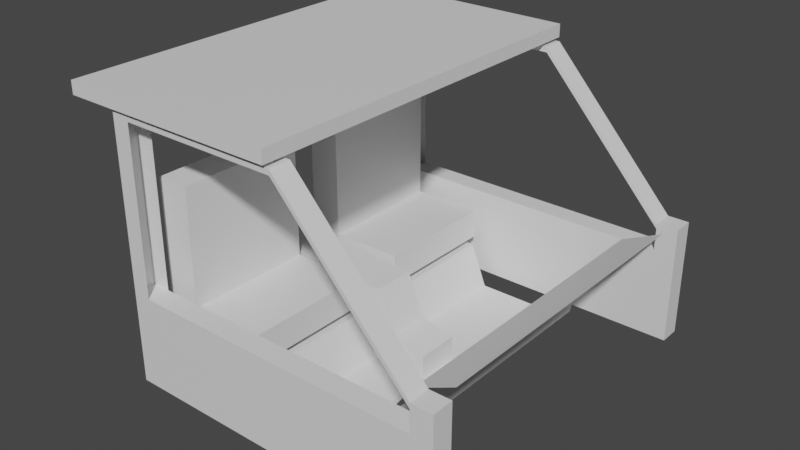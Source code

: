 # Source: ElpWhip_Mesh.blend  (saved by Blender 3.6.13; exported with 4.5.12 LTS)
import bpy
from mathutils import Matrix  # noqa: F401  (used for matrix-valued properties, if any)

bpy.ops.wm.read_factory_settings(use_empty=True)
scene = bpy.context.scene
scene.name = 'Scene'

# ---- collections
col_collection = bpy.data.collections.new('Collection'); scene.collection.children.link(col_collection)

# ---- materials (node trees are filled in below, after node groups)
mat_material = bpy.data.materials.new('Material')
mat_material.alpha_threshold = 0.0
mat_material.use_transparent_shadow = False
mat_material.roughness = 0.5
mat_material.line_color = (0.0, 0.0, 0.0, 1.0)

# ---- material node trees
mat_material.use_nodes = True; mat_material.node_tree.nodes.clear()
_N = mat_material.node_tree.nodes; _L = mat_material.node_tree.links
n0 = _N.new('ShaderNodeOutputMaterial'); n0.name = 'Material Output'; n0.location = (300, 300)
n1 = _N.new('ShaderNodeBsdfPrincipled'); n1.name = 'Principled BSDF'; n1.location = (10, 300)
n1.distribution = 'GGX'
n1.subsurface_method = 'RANDOM_WALK_SKIN'
n1.inputs[3].default_value = 1.45
n1.inputs[27].default_value = (0.0, 0.0, 0.0, 1.0)
n1.inputs[28].default_value = 1.0
_L.new(n1.outputs[0], n0.inputs[0])
n0.is_active_output = True

# ---- world
world_world = bpy.data.worlds.new('World'); scene.world = world_world
world_world.use_nodes = True; world_world.node_tree.nodes.clear()
_N = world_world.node_tree.nodes; _L = world_world.node_tree.links
n0 = _N.new('ShaderNodeOutputWorld'); n0.name = 'World Output'; n0.location = (300, 300)
n1 = _N.new('ShaderNodeBackground'); n1.name = 'Background'; n1.location = (10, 300)
n1.inputs[0].default_value = (0.05088, 0.05088, 0.05088, 1.0)
_L.new(n1.outputs[0], n0.inputs[0])
n0.is_active_output = True
world_world.color = (0.05088, 0.05088, 0.05088)
world_world.use_sun_shadow = False
world_world.sun_shadow_jitter_overblur = 0.0

# ---- meshes
me_cube = bpy.data.meshes.new('Cube')
me_cube.from_pydata([(0.3539, 0.6553, 2.691), (0.3539, 0.6553, -0.552), (-0.3539, 0.6553, 2.691), (-0.3539, 0.6553, -0.552), (0.3539, 3.483, 2.691), (0.3539, 3.483, -0.552), (-0.3539, 3.483, 2.691), (-0.3539, 3.483, -0.552), (0.3539, 0.6553, 0.1019), (-0.3539, 3.483, 0.1019), (-0.3539, 0.6553, 0.1019), (0.3539, 3.483, 0.1019), (1.95, 0.6553, -0.552), (1.95, 3.483, -0.552), (1.95, 0.6553, 0.1019), (1.95, 3.483, 0.1019), (0.3539, -3.373, 2.691), (0.3539, -3.373, -0.552), (-0.3539, -3.373, 2.691), (-0.3539, -3.373, -0.552), (0.3539, -0.5454, 2.691), (0.3539, -0.5454, -0.552), (-0.3539, -0.5454, 2.691), (-0.3539, -0.5454, -0.552), (0.3539, -3.373, 0.1019), (-0.3539, -0.5454, 0.1019), (-0.3539, -3.373, 0.1019), (0.3539, -0.5454, 0.1019), (1.95, -3.373, -0.552), (1.95, -0.5454, -0.552), (1.95, -3.373, 0.1019), (1.95, -0.5454, 0.1019), (-1.0, 3.411, -1.679), (-1.0, 3.411, -0.7255), (2.349, 3.411, -1.679), (1.963, 3.411, -0.7255), (-1.0, -3.342, -1.679), (-1.0, -3.342, -0.7255), (2.349, -3.342, -1.679), (1.963, -3.342, -0.7255), (2.349, 3.411, -1.895), (-1.0, 3.411, -1.895), (2.349, -3.342, -1.895), (-1.0, -3.342, -1.895), (3.597, -3.342, -1.679), (3.597, 3.411, -1.679), (3.597, -3.342, -1.895), (3.597, 3.411, -1.895), (4.623, -3.342, -1.488), (4.623, 3.411, -1.488), (3.673, -3.342, -1.895), (3.673, 3.411, -1.895), (4.878, -3.342, -0.4632), (4.878, 3.411, -0.4632), (3.597, 0.03595, -1.895), (3.597, 0.03595, -1.679), (-1.0, 0.03595, -1.895), (2.349, 0.03595, -1.895), (-1.0, 0.03595, -0.7255), (-1.0, 0.03595, -1.679), (3.673, 0.03595, -1.895), (4.878, 0.03481, -0.4632), (4.623, 0.03481, -1.488), (1.963, -0.4358, -0.7255), (-1.0, -0.4358, -1.679), (-1.0, -0.4358, -1.895), (3.673, -0.4358, -1.895), (3.597, -0.4358, -1.895), (3.597, -0.4358, -1.679), (2.349, -0.4358, -1.895), (-1.0, -0.4358, -0.7255), (2.349, -0.4358, -1.679), (2.349, 0.5188, -1.679), (-1.0, 0.5188, -0.7255), (2.349, 0.5188, -1.895), (3.597, 0.5188, -1.679), (3.597, 0.5188, -1.895), (3.673, 0.5188, -1.895), (-1.0, 0.5188, -1.895), (-1.0, 0.5188, -1.679), (1.963, 0.5188, -0.7255), (2.83, 0.03595, -0.9663), (3.597, 0.03595, -1.131), (3.597, -0.4358, -1.131), (-1.0, -0.4358, 0.1339), (-1.0, 0.03595, 0.1339), (2.443, 0.5188, -0.01284), (2.443, 0.03595, -0.01284), (2.83, -0.4358, -0.9663), (2.443, -0.4358, -0.01284), (2.83, 0.5188, -0.9663), (-1.0, 0.5188, 0.1339), (3.597, 0.5188, -1.131), (-0.07641, 4.206, -1.515), (-0.07641, 4.206, 0.4847), (6.747, 4.206, -1.515), (6.747, 4.206, 0.4847), (-0.07641, 3.739, -1.515), (-0.07641, 3.739, 0.4847), (6.747, 3.739, -1.515), (6.747, 3.739, 0.4847), (6.28, 4.206, -1.515), (6.28, 4.206, 0.4847), (6.28, 3.739, -1.515), (6.28, 3.739, 0.4847), (6.28, 4.206, 1.086), (6.747, 4.206, 1.086), (6.747, 3.739, 1.086), (6.28, 3.739, 1.086), (6.747, 3.739, 0.9662), (6.28, 3.739, 0.9662), (6.28, 4.206, 0.9662), (6.747, 4.206, 0.9662), (3.427, 4.206, 4.2), (3.427, 3.739, 4.2), (3.427, 4.206, 4.081), (3.427, 3.739, 4.081), (-0.07641, 3.739, 4.081), (-0.07641, 4.206, 4.081), (-0.07641, 4.206, 4.2), (-0.07641, 3.739, 4.2), (5.702, -3.342, 0.67), (5.702, 3.411, 0.67), (5.702, 0.03481, 0.6621), (6.575, -3.342, 1.076), (6.575, 3.411, 1.076), (6.575, 0.03481, 1.068), (-0.07633, -3.667, -1.518), (-0.07641, -4.134, -1.515), (-0.07641, -4.134, 4.2), (-0.07641, -3.667, 4.2), (-0.07641, -3.667, 4.081), (-0.07641, -4.134, 4.081), (3.427, -4.134, 4.081), (3.427, -3.667, 4.081), (3.427, -4.134, 4.2), (3.427, -3.667, 4.2), (6.747, -3.667, 0.9662), (6.28, -3.667, 0.9662), (6.28, -4.134, 0.9662), (6.747, -4.134, 0.9662), (6.28, -4.134, 1.086), (6.747, -4.134, 1.086), (6.747, -3.667, 1.086), (6.28, -3.667, 1.086), (6.28, -4.134, 0.4847), (6.28, -4.134, -1.515), (6.28, -3.667, 0.4847), (6.28, -3.667, -1.515), (6.747, -4.134, 0.4847), (6.747, -4.134, -1.515), (-0.07641, -4.134, 0.4847), (6.747, -3.667, 0.4847), (6.747, -3.667, -1.515), (-0.07637, -3.667, 0.4847), (-0.07641, -4.134, 0.4858), (-0.4756, 4.206, -1.515), (-0.4756, 4.206, 0.4847), (-0.4756, 3.739, 0.4847), (-0.4756, 3.739, -1.515), (-0.4756, 4.206, 4.2), (-0.4756, 3.739, 4.2), (-0.4756, 3.739, 4.081), (-0.4756, 4.206, 4.081), (-0.4756, -3.667, 0.4847), (-0.4756, -3.667, 4.081), (-0.4756, -4.134, 0.4858), (-0.4756, -4.134, 4.081), (-0.4756, -4.134, 0.4847), (-0.4756, -4.134, -1.515), (-0.4755, -3.667, -1.518), (-0.4756, -3.667, 4.2), (-0.4756, -4.134, 4.2), (-1.466, -4.235, 4.279), (-1.466, -4.235, 4.563), (-1.466, 4.235, 4.279), (-1.466, 4.235, 4.563), (3.394, -4.235, 4.279), (3.394, -4.235, 4.563), (3.394, 4.235, 4.279), (3.394, 4.235, 4.563)], [], [(0, 4, 6, 2), (10, 2, 6, 9), (9, 6, 4, 11), (5, 1, 3, 7), (8, 0, 2, 10), (11, 4, 0, 8), (5, 11, 15, 13), (1, 8, 10, 3), (7, 9, 11, 5), (3, 10, 9, 7), (13, 15, 14, 12), (11, 8, 14, 15), (1, 5, 13, 12), (8, 1, 12, 14), (16, 20, 22, 18), (26, 18, 22, 25), (25, 22, 20, 27), (21, 17, 19, 23), (24, 16, 18, 26), (27, 20, 16, 24), (21, 27, 31, 29), (17, 24, 26, 19), (23, 25, 27, 21), (19, 26, 25, 23), (29, 31, 30, 28), (27, 24, 30, 31), (17, 21, 29, 28), (24, 17, 28, 30), (32, 33, 35, 34), (71, 63, 39, 38), (38, 39, 37, 36), (79, 73, 33, 32), (79, 32, 41, 78), (80, 35, 33, 73), (69, 42, 43, 65), (40, 34, 45, 47), (32, 34, 40, 41), (38, 36, 43, 42), (44, 46, 50, 48), (71, 38, 44, 68), (74, 40, 47, 76), (38, 42, 46, 44), (49, 62, 48, 50, 66, 60, 77, 51), (45, 75, 55, 62, 49), (47, 45, 49, 51), (76, 47, 51, 77), (49, 62, 61, 53), (64, 59, 56, 65), (55, 75, 92, 82), (74, 57, 56, 78), (63, 71, 88, 89), (69, 57, 54, 67), (67, 54, 60, 66), (64, 70, 58, 59), (72, 80, 86, 90), (36, 37, 70, 64), (61, 62, 48, 52), (62, 55, 68, 44, 48), (46, 67, 66, 50), (42, 69, 67, 46), (39, 63, 70, 37), (36, 64, 65, 43), (70, 63, 89, 84), (57, 69, 65, 56), (73, 58, 85, 91), (34, 35, 80, 72), (34, 72, 75, 45), (40, 74, 78, 41), (54, 76, 77, 60), (57, 74, 76, 54), (68, 55, 82, 83), (59, 79, 78, 56), (59, 58, 73, 79), (89, 87, 85, 84), (90, 81, 82, 92), (90, 86, 87, 81), (81, 88, 83, 82), (81, 87, 89, 88), (87, 86, 91, 85), (75, 72, 90, 92), (80, 73, 91, 86), (71, 68, 83, 88), (58, 70, 84, 85), (101, 102, 96, 95), (95, 96, 100, 99), (103, 104, 98, 97), (101, 103, 97, 93), (104, 102, 94, 98), (110, 109, 107, 108), (95, 99, 103, 101), (99, 100, 104, 103), (93, 94, 102, 101), (107, 106, 105, 108), (112, 111, 105, 106), (109, 112, 106, 107), (105, 111, 115, 113), (102, 104, 110, 111), (100, 96, 112, 109), (96, 102, 111, 112), (104, 100, 109, 110), (110, 108, 114, 116), (108, 105, 113, 114), (111, 110, 116, 115), (114, 113, 119, 120), (116, 114, 120, 117), (113, 115, 118, 119), (115, 116, 117, 118), (94, 93, 156, 157), (151, 154, 164, 168), (61, 52, 121, 123), (53, 61, 123, 122), (123, 121, 124, 126), (122, 123, 126, 125), (154, 155, 128, 127), (127, 128, 169, 170), (134, 133, 132, 131), (136, 134, 131, 130), (133, 135, 129, 132), (135, 136, 130, 129), (138, 139, 133, 134), (141, 144, 136, 135), (139, 141, 135, 133), (145, 149, 140, 139), (152, 147, 138, 137), (149, 152, 137, 140), (147, 145, 139, 138), (144, 138, 134, 136), (140, 137, 143, 142), (137, 138, 144, 143), (142, 143, 144, 141), (127, 154, 147, 148), (150, 149, 145, 146), (153, 150, 146, 148), (139, 140, 142, 141), (145, 147, 154, 151), (148, 146, 128, 127), (155, 154, 164, 166), (146, 145, 151, 128), (153, 152, 149, 150), (148, 147, 152, 153), (128, 151, 168, 169), (119, 118, 163, 160), (160, 163, 162, 161), (157, 163, 162, 158), (167, 172, 171, 165), (169, 168, 164, 170), (165, 167, 166, 164), (156, 159, 158, 157), (94, 118, 163, 157), (130, 131, 165, 171), (97, 98, 158, 159), (132, 129, 172, 167), (93, 97, 159, 156), (117, 98, 158, 162), (129, 130, 171, 172), (120, 119, 160, 161), (154, 131, 165, 164), (154, 127, 170, 164), (117, 120, 161, 162), (132, 155, 166, 167), (173, 174, 176, 175), (175, 176, 180, 179), (179, 180, 178, 177), (177, 178, 174, 173), (175, 179, 177, 173), (180, 176, 174, 178)])
_uv = me_cube.uv_layers.new(name='UVMap')
_uv.uv.foreach_set('vector', [0.625, 0.5, 0.875, 0.5, 0.875, 0.75, 0.625, 0.75, 0.4254, 0.75, 0.625, 0.75, 0.625, 1.0, 0.4254, 1.0, 0.4254, 0.0, 0.625, 0.0, 0.625, 0.25, 0.4254, 0.25, 0.125, 0.5, 0.375, 0.5, 0.375, 0.75, 0.125, 0.75, 0.4254, 0.5, 0.625, 0.5, 0.625, 0.75, 0.4254, 0.75, 0.4254, 0.25, 0.625, 0.25, 0.625, 0.5, 0.4254, 0.5, 0.375, 0.25, 0.4254, 0.25, 0.4254, 0.25, 0.375, 0.25, 0.375, 0.5, 0.4254, 0.5, 0.4254, 0.75, 0.375, 0.75, 0.375, 0.0, 0.4254, 0.0, 0.4254, 0.25, 0.375, 0.25, 0.375, 0.75, 0.4254, 0.75, 0.4254, 1.0, 0.375, 1.0, 0.375, 0.25, 0.4254, 0.25, 0.4254, 0.5, 0.375, 0.5, 0.4254, 0.25, 0.4254, 0.5, 0.4254, 0.5, 0.4254, 0.25, 0.375, 0.5, 0.125, 0.5, 0.125, 0.5, 0.375, 0.5, 0.4254, 0.5, 0.375, 0.5, 0.375, 0.5, 0.4254, 0.5, 0.625, 0.5, 0.875, 0.5, 0.875, 0.75, 0.625, 0.75, 0.4254, 0.75, 0.625, 0.75, 0.625, 1.0, 0.4254, 1.0, 0.4254, 0.0, 0.625, 0.0, 0.625, 0.25, 0.4254, 0.25, 0.125, 0.5, 0.375, 0.5, 0.375, 0.75, 0.125, 0.75, 0.4254, 0.5, 0.625, 0.5, 0.625, 0.75, 0.4254, 0.75, 0.4254, 0.25, 0.625, 0.25, 0.625, 0.5, 0.4254, 0.5, 0.375, 0.25, 0.4254, 0.25, 0.4254, 0.25, 0.375, 0.25, 0.375, 0.5, 0.4254, 0.5, 0.4254, 0.75, 0.375, 0.75, 0.375, 0.0, 0.4254, 0.0, 0.4254, 0.25, 0.375, 0.25, 0.375, 0.75, 0.4254, 0.75, 0.4254, 1.0, 0.375, 1.0, 0.375, 0.25, 0.4254, 0.25, 0.4254, 0.5, 0.375, 0.5, 0.4254, 0.25, 0.4254, 0.5, 0.4254, 0.5, 0.4254, 0.25, 0.375, 0.5, 0.125, 0.5, 0.125, 0.5, 0.375, 0.5, 0.4254, 0.5, 0.375, 0.5, 0.375, 0.5, 0.4254, 0.5, 0.375, 0.0, 0.625, 0.0, 0.625, 0.25, 0.375, 0.25, 0.375, 0.4369, 0.625, 0.4369, 0.625, 0.5, 0.375, 0.5, 0.375, 0.5, 0.625, 0.5, 0.625, 0.75, 0.375, 0.75, 0.375, 0.9375, 0.625, 0.9375, 0.625, 1.0, 0.375, 1.0, 0.375, 0.9375, 0.375, 1.0, 0.375, 1.0, 0.375, 0.9375, 0.8125, 0.5, 0.875, 0.5, 0.875, 0.75, 0.8125, 0.75, 0.3119, 0.5, 0.375, 0.5, 0.375, 0.75, 0.3119, 0.75, 0.375, 0.25, 0.375, 0.25, 0.375, 0.25, 0.375, 0.25, 0.375, 0.0, 0.375, 0.25, 0.375, 0.25, 0.375, 0.0, 0.375, 0.5, 0.375, 0.75, 0.375, 0.75, 0.375, 0.5, 0.375, 0.5, 0.375, 0.5, 0.375, 0.5, 0.375, 0.5, 0.375, 0.4369, 0.375, 0.5, 0.375, 0.5, 0.375, 0.4369, 0.1875, 0.5, 0.125, 0.5, 0.125, 0.5, 0.1875, 0.5, 0.375, 0.5, 0.375, 0.5, 0.375, 0.5, 0.375, 0.5, 0.375, 0.25, 0.375, 0.3801, 0.375, 0.5, 0.375, 0.5, 0.375, 0.4369, 0.375, 0.375, 0.375, 0.3125, 0.375, 0.25, 0.375, 0.25, 0.375, 0.3125, 0.375, 0.375, 0.375, 0.3801, 0.375, 0.25, 0.375, 0.25, 0.375, 0.25, 0.375, 0.25, 0.375, 0.25, 0.1875, 0.5, 0.125, 0.5, 0.125, 0.5, 0.1875, 0.5, 0.375, 0.25, 0.375, 0.3801, 0.375, 0.3563, 0.375, 0.25, 0.375, 0.8131, 0.375, 0.875, 0.375, 0.875, 0.375, 0.8131, 0.375, 0.375, 0.375, 0.3125, 0.375, 0.3125, 0.375, 0.375, 0.1875, 0.5, 0.25, 0.5, 0.25, 0.75, 0.1875, 0.75, 0.625, 0.4369, 0.375, 0.4369, 0.375, 0.4369, 0.625, 0.4369, 0.3119, 0.5, 0.25, 0.5, 0.25, 0.5, 0.3119, 0.5, 0.3119, 0.5, 0.25, 0.5, 0.25, 0.5, 0.3119, 0.5, 0.375, 0.8131, 0.625, 0.8131, 0.625, 0.875, 0.375, 0.875, 0.375, 0.3125, 0.625, 0.3125, 0.625, 0.3125, 0.375, 0.3125, 0.375, 0.75, 0.625, 0.75, 0.625, 0.8131, 0.375, 0.8131, 0.375, 0.3563, 0.375, 0.3801, 0.375, 0.5, 0.375, 0.5, 0.375, 0.3801, 0.375, 0.375, 0.375, 0.4369, 0.375, 0.5, 0.375, 0.5, 0.375, 0.5, 0.3119, 0.5, 0.3119, 0.5, 0.375, 0.5, 0.375, 0.5, 0.3119, 0.5, 0.3119, 0.5, 0.375, 0.5, 0.625, 0.5, 0.6881, 0.5, 0.6881, 0.75, 0.625, 0.75, 0.375, 0.75, 0.375, 0.8131, 0.375, 0.8131, 0.375, 0.75, 0.6881, 0.75, 0.6881, 0.5, 0.6881, 0.5, 0.6881, 0.75, 0.25, 0.5, 0.3119, 0.5, 0.3119, 0.75, 0.25, 0.75, 0.625, 0.9375, 0.625, 0.875, 0.625, 0.875, 0.625, 0.9375, 0.375, 0.25, 0.625, 0.25, 0.625, 0.3125, 0.375, 0.3125, 0.375, 0.25, 0.375, 0.3125, 0.375, 0.3125, 0.375, 0.25, 0.125, 0.5, 0.1875, 0.5, 0.1875, 0.75, 0.125, 0.75, 0.25, 0.5, 0.1875, 0.5, 0.1875, 0.5, 0.25, 0.5, 0.25, 0.5, 0.1875, 0.5, 0.1875, 0.5, 0.25, 0.5, 0.375, 0.4369, 0.375, 0.375, 0.375, 0.375, 0.375, 0.4369, 0.375, 0.875, 0.375, 0.9375, 0.375, 0.9375, 0.375, 0.875, 0.375, 0.875, 0.625, 0.875, 0.625, 0.9375, 0.375, 0.9375, 0.6881, 0.5, 0.75, 0.5, 0.75, 0.75, 0.6881, 0.75, 0.375, 0.3125, 0.375, 0.375, 0.375, 0.375, 0.375, 0.3125, 0.375, 0.3125, 0.625, 0.3125, 0.625, 0.375, 0.375, 0.375, 0.375, 0.375, 0.375, 0.4369, 0.375, 0.4369, 0.375, 0.375, 0.375, 0.375, 0.625, 0.375, 0.625, 0.4369, 0.375, 0.4369, 0.75, 0.5, 0.8125, 0.5, 0.8125, 0.75, 0.75, 0.75, 0.375, 0.3125, 0.375, 0.3125, 0.375, 0.3125, 0.375, 0.3125, 0.8125, 0.5, 0.8125, 0.75, 0.8125, 0.75, 0.8125, 0.5, 0.375, 0.4369, 0.375, 0.4369, 0.375, 0.4369, 0.375, 0.4369, 0.625, 0.875, 0.625, 0.8131, 0.625, 0.8131, 0.625, 0.875, 0.375, 0.2401, 0.625, 0.2401, 0.625, 0.25, 0.375, 0.25, 0.375, 0.25, 0.625, 0.25, 0.625, 0.5, 0.375, 0.5, 0.375, 0.5099, 0.625, 0.5099, 0.625, 0.75, 0.375, 0.75, 0.125, 0.5099, 0.375, 0.5099, 0.375, 0.75, 0.125, 0.75, 0.625, 0.5099, 0.875, 0.5099, 0.875, 0.75, 0.625, 0.75, 0.625, 0.5099, 0.625, 0.5, 0.625, 0.5, 0.625, 0.5099, 0.125, 0.5, 0.375, 0.5, 0.375, 0.5099, 0.125, 0.5099, 0.375, 0.5, 0.625, 0.5, 0.625, 0.5099, 0.375, 0.5099, 0.375, 0.0, 0.625, 0.0, 0.625, 0.2401, 0.375, 0.2401, 0.625, 0.5, 0.875, 0.5, 0.875, 0.5099, 0.625, 0.5099, 0.625, 0.25, 0.625, 0.2401, 0.625, 0.2401, 0.625, 0.25, 0.625, 0.5, 0.625, 0.25, 0.625, 0.25, 0.625, 0.5, 0.625, 0.2401, 0.625, 0.2401, 0.625, 0.2401, 0.625, 0.2401, 0.875, 0.5099, 0.625, 0.5099, 0.625, 0.5099, 0.875, 0.5099, 0.625, 0.5, 0.625, 0.25, 0.625, 0.25, 0.625, 0.5, 0.625, 0.25, 0.625, 0.2401, 0.625, 0.2401, 0.625, 0.25, 0.625, 0.5099, 0.625, 0.5, 0.625, 0.5, 0.625, 0.5099, 0.625, 0.5099, 0.625, 0.5099, 0.625, 0.5099, 0.625, 0.5099, 0.625, 0.5099, 0.875, 0.5099, 0.875, 0.5099, 0.625, 0.5099, 0.875, 0.5099, 0.625, 0.5099, 0.625, 0.5099, 0.875, 0.5099, 0.625, 0.5099, 0.875, 0.5099, 0.875, 0.5099, 0.625, 0.5099, 0.625, 0.5099, 0.625, 0.5099, 0.625, 0.5099, 0.625, 0.5099, 0.625, 0.2401, 0.625, 0.2401, 0.625, 0.2401, 0.625, 0.2401, 0.875, 0.5099, 0.625, 0.5099, 0.625, 0.5099, 0.875, 0.5099, 0.625, 0.0, 0.375, 0.0, 0.375, 0.0, 0.625, 0.0, 0.625, 0.75, 0.875, 0.75, 0.875, 0.75, 0.625, 0.75, 0.375, 0.3563, 0.375, 0.5, 0.375, 0.5, 0.375, 0.3563, 0.375, 0.25, 0.375, 0.3563, 0.375, 0.3563, 0.375, 0.25, 0.375, 0.3563, 0.375, 0.5, 0.375, 0.5, 0.375, 0.3563, 0.375, 0.25, 0.375, 0.3563, 0.375, 0.3563, 0.375, 0.25, 0.875, 0.5099, 0.625, 0.5099, 0.625, 0.5099, 0.875, 0.5099, 0.125, 0.75, 0.375, 0.75, 0.375, 0.75, 0.125, 0.75, 0.875, 0.5099, 0.625, 0.5099, 0.625, 0.5099, 0.875, 0.5099, 0.625, 0.2401, 0.625, 0.2401, 0.625, 0.2401, 0.625, 0.2401, 0.625, 0.5099, 0.625, 0.5099, 0.625, 0.5099, 0.625, 0.5099, 0.625, 0.5099, 0.875, 0.5099, 0.875, 0.5099, 0.625, 0.5099, 0.875, 0.5099, 0.625, 0.5099, 0.625, 0.5099, 0.875, 0.5099, 0.625, 0.5099, 0.875, 0.5099, 0.875, 0.5099, 0.625, 0.5099, 0.625, 0.5099, 0.625, 0.5099, 0.625, 0.5099, 0.625, 0.5099, 0.625, 0.5099, 0.625, 0.5, 0.625, 0.5, 0.625, 0.5099, 0.625, 0.25, 0.625, 0.2401, 0.625, 0.2401, 0.625, 0.25, 0.625, 0.5, 0.625, 0.25, 0.625, 0.25, 0.625, 0.5, 0.875, 0.5099, 0.625, 0.5099, 0.625, 0.5099, 0.875, 0.5099, 0.625, 0.2401, 0.625, 0.2401, 0.625, 0.2401, 0.625, 0.2401, 0.625, 0.5, 0.625, 0.25, 0.625, 0.25, 0.625, 0.5, 0.625, 0.25, 0.625, 0.2401, 0.625, 0.2401, 0.625, 0.25, 0.625, 0.5, 0.875, 0.5, 0.875, 0.5099, 0.625, 0.5099, 0.375, 0.0, 0.625, 0.0, 0.625, 0.2401, 0.375, 0.2401, 0.375, 0.5, 0.625, 0.5, 0.625, 0.5099, 0.375, 0.5099, 0.125, 0.5, 0.375, 0.5, 0.375, 0.5099, 0.125, 0.5099, 0.625, 0.5099, 0.625, 0.5, 0.625, 0.5, 0.625, 0.5099, 0.625, 0.5099, 0.875, 0.5099, 0.875, 0.75, 0.625, 0.75, 0.125, 0.5099, 0.375, 0.5099, 0.375, 0.75, 0.125, 0.75, 0.625, 0.5099, 0.875, 0.5099, 0.875, 0.5099, 0.625, 0.5099, 0.375, 0.5099, 0.625, 0.5099, 0.625, 0.75, 0.375, 0.75, 0.375, 0.25, 0.625, 0.25, 0.625, 0.5, 0.375, 0.5, 0.375, 0.2401, 0.625, 0.2401, 0.625, 0.25, 0.375, 0.25, 0.375, 0.75, 0.625, 0.75, 0.625, 0.75, 0.375, 0.75, 0.625, 0.2401, 0.625, 0.2401, 0.625, 0.2401, 0.625, 0.2401, 0.0, 0.0, 0.0, 0.0, 0.0, 0.0, 0.0, 0.0, 0.875, 0.75, 0.0, 0.0, 0.0, 0.0, 0.625, 0.75, 0.0, 0.0, 0.0, 0.0, 0.0, 0.0, 0.0, 0.0, 0.375, 0.75, 0.625, 0.75, 0.625, 1.0, 0.375, 1.0, 0.875, 0.5099, 0.625, 0.5099, 0.625, 0.5099, 0.875, 0.5099, 0.0, 0.0, 0.0, 0.0, 0.0, 0.0, 0.0, 0.0, 0.0, 0.0, 0.0, 0.0, 0.0, 0.0, 0.0, 0.0, 0.625, 0.2401, 0.625, 0.2401, 0.625, 0.2401, 0.625, 0.2401, 0.375, 0.75, 0.625, 0.75, 0.625, 0.75, 0.375, 0.75, 0.625, 0.5099, 0.625, 0.5099, 0.625, 0.5099, 0.625, 0.5099, 0.125, 0.75, 0.375, 0.75, 0.375, 0.75, 0.125, 0.75, 0.0, 0.0, 0.0, 0.0, 0.0, 0.0, 0.0, 0.0, 0.625, 0.5099, 0.875, 0.5099, 0.875, 0.5099, 0.625, 0.5099, 0.625, 0.5099, 0.875, 0.5099, 0.875, 0.5099, 0.625, 0.5099, 0.0, 0.0, 0.0, 0.0, 0.0, 0.0, 0.0, 0.0, 0.625, 0.0, 0.375, 0.0, 0.375, 0.0, 0.625, 0.0, 0.625, 0.5099, 0.625, 0.5099, 0.625, 0.5099, 0.625, 0.5099, 0.0, 0.0, 0.0, 0.0, 0.0, 0.0, 0.0, 0.0, 0.375, 0.0, 0.625, 0.0, 0.625, 0.25, 0.375, 0.25, 0.375, 0.25, 0.625, 0.25, 0.625, 0.5, 0.375, 0.5, 0.375, 0.5, 0.625, 0.5, 0.625, 0.75, 0.375, 0.75, 0.375, 0.75, 0.625, 0.75, 0.625, 1.0, 0.375, 1.0, 0.125, 0.5, 0.375, 0.5, 0.375, 0.75, 0.125, 0.75, 0.625, 0.5, 0.875, 0.5, 0.875, 0.75, 0.625, 0.75])
me_cube.materials.append(mat_material)
me_cube.use_mirror_vertex_groups = False
me_cube.update()
arm_armature = bpy.data.armatures.new('Armature')  # bones are not reproduced

# ---- objects
ob_cube = bpy.data.objects.new('Cube', me_cube)
ob_armature = bpy.data.objects.new('Armature', arm_armature)

# ---- transforms, parenting, visibility, modifiers, constraints
ob_cube.parent = ob_armature
ob_cube.location = (0.0, 0.0, 0.0)
ob_cube.lock_rotations_4d = False
ob_cube.empty_display_type = 'ARROWS'
ob_cube.lineart.crease_threshold = 0.0
_vg = ob_cube.vertex_groups.new(name='Root')
_vg.add([0, 1, 2, 3, 4, 5, 6, 7, 8, 9, 10, 11, 12, 13, 14, 15, 16, 17, 18, 19, 20, 21, 22, 23, 24, 25, 26, 27, 28, 29, 30, 31, 32, 33, 34, 35, 36, 37, 38, 39, 40, 41, 42, 43, 44, 45, 46, 47, 48, 49, 50, 51, 52, 53, 54, 55, 56, 57, 58, 59, 60, 61, 62, 63, 64, 65, 66, 67, 68, 69, 70, 71, 72, 73, 74, 75, 76, 77, 78, 79, 80, 81, 82, 83, 84, 85, 86, 87, 88, 89, 90, 91, 92, 93, 94, 95, 96, 97, 98, 99, 100, 101, 102, 103, 104, 105, 106, 107, 108, 109, 110, 111, 112, 113, 114, 115, 116, 117, 118, 119, 120, 121, 122, 123, 124, 125, 126, 127, 128, 129, 130, 131, 132, 133, 134, 135, 136, 137, 138, 139, 140, 141, 142, 143, 144, 145, 146, 147, 148, 149, 150, 151, 152, 153, 154, 155, 156, 157, 158, 159, 160, 161, 162, 163, 164, 165, 166, 167, 168, 169, 170, 171, 172], 1.0, 'REPLACE')
_m = ob_cube.modifiers.new('Armature', 'ARMATURE')
_m.object = ob_armature
ob_armature.location = (0.0, 0.0, 0.0)

# ---- collection membership
col_collection.objects.link(ob_cube)
col_collection.objects.link(ob_armature)

# ---- scene / render settings (as saved in the file)
scene.frame_start = 1; scene.frame_end = 250; scene.frame_set(163)
scene.render.engine = 'BLENDER_EEVEE_NEXT'
scene.cycles.sampling_pattern = 'TABULATED_SOBOL'
scene.view_settings.view_transform = 'Filmic'
bpy.context.view_layer.update()

# ---- added for rendering (the .blend has no active camera and no usable light): camera, sun
cam_auto = bpy.data.cameras.new('AutoCamera')
cam_auto.lens = 50.0
cam_auto.sensor_width = 36.0
cam_auto.clip_end = 1000.0
ob_auto_camera = bpy.data.objects.new('AutoCamera', cam_auto)
scene.collection.objects.link(ob_auto_camera)
ob_auto_camera.location = (15.0845, -14.9329, 11.2892)
ob_auto_camera.rotation_euler = (1.09748, -7.21219e-08, 0.694738)
scene.camera = ob_auto_camera
light_auto_sun = bpy.data.lights.new('AutoSun', 'SUN')
light_auto_sun.energy = 3.0
light_auto_sun.angle = 0.0523599
ob_auto_sun = bpy.data.objects.new('AutoSun', light_auto_sun)
scene.collection.objects.link(ob_auto_sun)
ob_auto_sun.rotation_euler = (0.872665, 0.174533, 0.523599)
bpy.context.view_layer.update()
